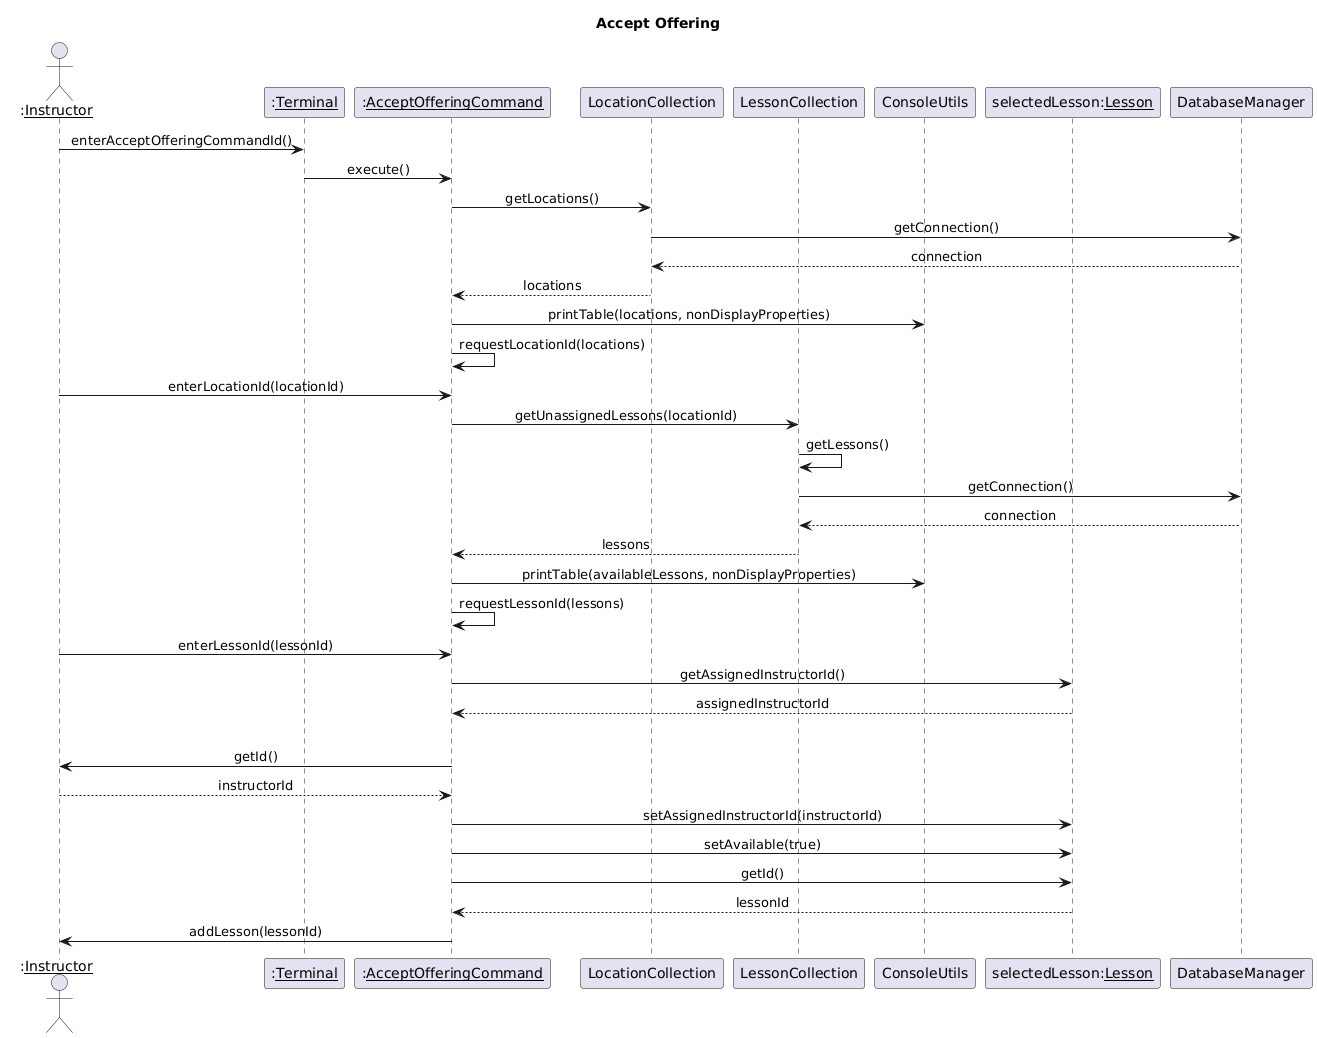

The diagram above was rendered by PlantUML. Its source (embedded in the PNG):
@startuml
title Accept Offering
skinparam sequenceMessageAlignment center

actor ":<u>Instructor" as instructor
participant ":<u>Terminal" as terminal
participant ":<u>AcceptOfferingCommand" as command
participant "LocationCollection" as locationCollection
participant "LessonCollection" as lessonCollection

participant "ConsoleUtils" as cUtil
participant "selectedLesson:<u>Lesson" as selectedLesson
participant "DatabaseManager" as databaseManager

instructor -> terminal : enterAcceptOfferingCommandId()
terminal -> command : execute()

command -> locationCollection : getLocations()
locationCollection -> databaseManager : getConnection()
databaseManager --> locationCollection : connection
locationCollection --> command : locations
command -> cUtil : printTable(locations, nonDisplayProperties)

command -> command : requestLocationId(locations)
instructor -> command : enterLocationId(locationId)
command -> lessonCollection : getUnassignedLessons(locationId)
lessonCollection -> lessonCollection : getLessons()
lessonCollection -> databaseManager : getConnection()
databaseManager --> lessonCollection : connection
lessonCollection --> command : lessons
command -> cUtil : printTable(availableLessons, nonDisplayProperties)
command -> command : requestLessonId(lessons)
instructor -> command : enterLessonId(lessonId)
command -> selectedLesson : getAssignedInstructorId()
selectedLesson --> command : assignedInstructorId
alt assignedInstructorId == null
    command -> instructor : getId()
    instructor --> command : instructorId
    command -> selectedLesson : setAssignedInstructorId(instructorId)
    command -> selectedLesson : setAvailable(true)
    command -> selectedLesson : getId()
    selectedLesson --> command : lessonId
    command -> instructor : addLesson(lessonId)
@enduml